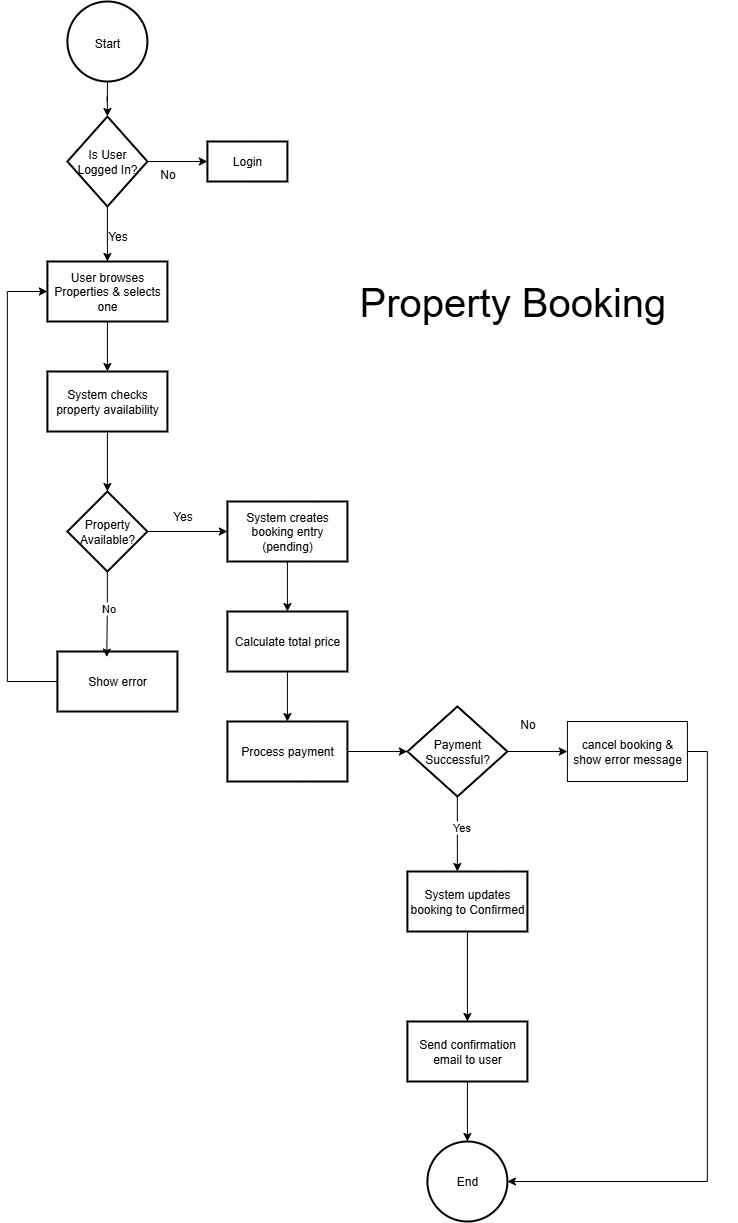

The diagram above was exported from draw.io. Its source (the exported page's mxGraphModel, read from the mxfile embedded in the PNG):
<mxGraphModel dx="1737" dy="935" grid="1" gridSize="10" guides="1" tooltips="1" connect="1" arrows="1" fold="1" page="1" pageScale="1" pageWidth="2336" pageHeight="1654" math="0" shadow="0">
  <root>
    <mxCell id="0" />
    <mxCell id="1" parent="0" />
    <mxCell id="glH234Vm2_tNO9NYWPyI-5" style="edgeStyle=orthogonalEdgeStyle;rounded=0;orthogonalLoop=1;jettySize=auto;html=1;entryX=0.5;entryY=0;entryDx=0;entryDy=0;fontStyle=0" edge="1" parent="1" source="glH234Vm2_tNO9NYWPyI-3" target="glH234Vm2_tNO9NYWPyI-4">
      <mxGeometry relative="1" as="geometry" />
    </mxCell>
    <mxCell id="glH234Vm2_tNO9NYWPyI-3" value="&lt;span&gt;&lt;font style=&quot;font-size: 12px;&quot;&gt;Start&lt;/font&gt;&lt;/span&gt;" style="ellipse;whiteSpace=wrap;html=1;aspect=fixed;fontSize=16;fontStyle=0;strokeWidth=2;" vertex="1" parent="1">
      <mxGeometry x="399.91" y="80" width="80" height="80" as="geometry" />
    </mxCell>
    <mxCell id="glH234Vm2_tNO9NYWPyI-7" style="edgeStyle=orthogonalEdgeStyle;rounded=0;orthogonalLoop=1;jettySize=auto;html=1;entryX=0;entryY=0.5;entryDx=0;entryDy=0;fontStyle=0" edge="1" parent="1" source="glH234Vm2_tNO9NYWPyI-4" target="glH234Vm2_tNO9NYWPyI-6">
      <mxGeometry relative="1" as="geometry" />
    </mxCell>
    <mxCell id="glH234Vm2_tNO9NYWPyI-9" style="edgeStyle=orthogonalEdgeStyle;rounded=0;orthogonalLoop=1;jettySize=auto;html=1;entryX=0.5;entryY=0;entryDx=0;entryDy=0;" edge="1" parent="1" source="glH234Vm2_tNO9NYWPyI-4" target="glH234Vm2_tNO9NYWPyI-8">
      <mxGeometry relative="1" as="geometry" />
    </mxCell>
    <mxCell id="glH234Vm2_tNO9NYWPyI-4" value="&lt;span&gt;Is User Logged In?&lt;/span&gt;" style="rhombus;whiteSpace=wrap;html=1;fontStyle=0;strokeWidth=2;" vertex="1" parent="1">
      <mxGeometry x="399.91" y="195" width="80" height="90" as="geometry" />
    </mxCell>
    <mxCell id="glH234Vm2_tNO9NYWPyI-6" value="Login" style="rounded=0;whiteSpace=wrap;html=1;fontStyle=0;strokeWidth=2;" vertex="1" parent="1">
      <mxGeometry x="539.9100000000001" y="220" width="80" height="40" as="geometry" />
    </mxCell>
    <mxCell id="glH234Vm2_tNO9NYWPyI-11" style="edgeStyle=orthogonalEdgeStyle;rounded=0;orthogonalLoop=1;jettySize=auto;html=1;entryX=0.5;entryY=0;entryDx=0;entryDy=0;" edge="1" parent="1" source="glH234Vm2_tNO9NYWPyI-8" target="glH234Vm2_tNO9NYWPyI-10">
      <mxGeometry relative="1" as="geometry" />
    </mxCell>
    <mxCell id="glH234Vm2_tNO9NYWPyI-8" value="&lt;span&gt;User browses Properties &amp;amp; selects one&lt;/span&gt;" style="rounded=0;whiteSpace=wrap;html=1;fontStyle=0;strokeWidth=2;" vertex="1" parent="1">
      <mxGeometry x="379.91" y="340" width="120" height="60" as="geometry" />
    </mxCell>
    <mxCell id="glH234Vm2_tNO9NYWPyI-16" style="edgeStyle=orthogonalEdgeStyle;rounded=0;orthogonalLoop=1;jettySize=auto;html=1;entryX=0.5;entryY=0;entryDx=0;entryDy=0;" edge="1" parent="1" source="glH234Vm2_tNO9NYWPyI-10" target="glH234Vm2_tNO9NYWPyI-15">
      <mxGeometry relative="1" as="geometry" />
    </mxCell>
    <mxCell id="glH234Vm2_tNO9NYWPyI-10" value="System checks property availability" style="rounded=0;whiteSpace=wrap;html=1;strokeWidth=2;" vertex="1" parent="1">
      <mxGeometry x="379.91" y="450" width="120" height="60" as="geometry" />
    </mxCell>
    <mxCell id="glH234Vm2_tNO9NYWPyI-12" value="No" style="text;html=1;align=center;verticalAlign=middle;resizable=0;points=[];autosize=1;strokeColor=none;fillColor=none;" vertex="1" parent="1">
      <mxGeometry x="479.91" y="238" width="40" height="30" as="geometry" />
    </mxCell>
    <mxCell id="glH234Vm2_tNO9NYWPyI-13" value="Yes" style="text;html=1;align=center;verticalAlign=middle;resizable=0;points=[];autosize=1;strokeColor=none;fillColor=none;" vertex="1" parent="1">
      <mxGeometry x="429.91" y="300" width="40" height="30" as="geometry" />
    </mxCell>
    <mxCell id="glH234Vm2_tNO9NYWPyI-19" style="edgeStyle=orthogonalEdgeStyle;rounded=0;orthogonalLoop=1;jettySize=auto;html=1;entryX=0;entryY=0.5;entryDx=0;entryDy=0;" edge="1" parent="1" source="glH234Vm2_tNO9NYWPyI-15" target="glH234Vm2_tNO9NYWPyI-18">
      <mxGeometry relative="1" as="geometry" />
    </mxCell>
    <mxCell id="glH234Vm2_tNO9NYWPyI-15" value="Property Available?" style="rhombus;whiteSpace=wrap;html=1;strokeWidth=2;" vertex="1" parent="1">
      <mxGeometry x="399.91" y="570" width="80" height="80" as="geometry" />
    </mxCell>
    <mxCell id="glH234Vm2_tNO9NYWPyI-31" style="edgeStyle=orthogonalEdgeStyle;rounded=0;orthogonalLoop=1;jettySize=auto;html=1;entryX=0.5;entryY=0;entryDx=0;entryDy=0;" edge="1" parent="1" source="glH234Vm2_tNO9NYWPyI-18" target="glH234Vm2_tNO9NYWPyI-30">
      <mxGeometry relative="1" as="geometry" />
    </mxCell>
    <mxCell id="glH234Vm2_tNO9NYWPyI-18" value="System creates booking entry (pending)" style="rounded=0;whiteSpace=wrap;html=1;strokeWidth=2;" vertex="1" parent="1">
      <mxGeometry x="559.9100000000001" y="580" width="120" height="60" as="geometry" />
    </mxCell>
    <mxCell id="glH234Vm2_tNO9NYWPyI-20" value="Yes" style="text;html=1;align=center;verticalAlign=middle;resizable=0;points=[];autosize=1;strokeColor=none;fillColor=none;" vertex="1" parent="1">
      <mxGeometry x="494.91" y="580" width="40" height="30" as="geometry" />
    </mxCell>
    <mxCell id="glH234Vm2_tNO9NYWPyI-25" style="edgeStyle=orthogonalEdgeStyle;rounded=0;orthogonalLoop=1;jettySize=auto;html=1;entryX=0;entryY=0.5;entryDx=0;entryDy=0;" edge="1" parent="1" source="glH234Vm2_tNO9NYWPyI-21" target="glH234Vm2_tNO9NYWPyI-8">
      <mxGeometry relative="1" as="geometry">
        <Array as="points">
          <mxPoint x="339.91" y="760" />
          <mxPoint x="339.91" y="370" />
        </Array>
      </mxGeometry>
    </mxCell>
    <mxCell id="glH234Vm2_tNO9NYWPyI-21" value="Show error" style="rounded=0;whiteSpace=wrap;html=1;strokeWidth=2;" vertex="1" parent="1">
      <mxGeometry x="389.91" y="730" width="120" height="60" as="geometry" />
    </mxCell>
    <mxCell id="glH234Vm2_tNO9NYWPyI-23" style="edgeStyle=orthogonalEdgeStyle;rounded=0;orthogonalLoop=1;jettySize=auto;html=1;entryX=0.411;entryY=0.093;entryDx=0;entryDy=0;entryPerimeter=0;" edge="1" parent="1" source="glH234Vm2_tNO9NYWPyI-15" target="glH234Vm2_tNO9NYWPyI-21">
      <mxGeometry relative="1" as="geometry" />
    </mxCell>
    <mxCell id="glH234Vm2_tNO9NYWPyI-24" value="No" style="edgeLabel;html=1;align=center;verticalAlign=middle;resizable=0;points=[];" vertex="1" connectable="0" parent="glH234Vm2_tNO9NYWPyI-23">
      <mxGeometry x="-0.1425" relative="1" as="geometry">
        <mxPoint as="offset" />
      </mxGeometry>
    </mxCell>
    <mxCell id="glH234Vm2_tNO9NYWPyI-36" style="edgeStyle=orthogonalEdgeStyle;rounded=0;orthogonalLoop=1;jettySize=auto;html=1;entryX=0;entryY=0.5;entryDx=0;entryDy=0;" edge="1" parent="1" source="glH234Vm2_tNO9NYWPyI-27" target="glH234Vm2_tNO9NYWPyI-35">
      <mxGeometry relative="1" as="geometry" />
    </mxCell>
    <mxCell id="glH234Vm2_tNO9NYWPyI-27" value="Payment Successful?" style="rhombus;whiteSpace=wrap;html=1;strokeWidth=2;" vertex="1" parent="1">
      <mxGeometry x="739.9100000000001" y="785" width="100" height="90" as="geometry" />
    </mxCell>
    <mxCell id="glH234Vm2_tNO9NYWPyI-33" style="edgeStyle=orthogonalEdgeStyle;rounded=0;orthogonalLoop=1;jettySize=auto;html=1;entryX=0.5;entryY=0;entryDx=0;entryDy=0;" edge="1" parent="1" source="glH234Vm2_tNO9NYWPyI-30" target="glH234Vm2_tNO9NYWPyI-32">
      <mxGeometry relative="1" as="geometry" />
    </mxCell>
    <mxCell id="glH234Vm2_tNO9NYWPyI-30" value="Calculate total price" style="rounded=0;whiteSpace=wrap;html=1;strokeWidth=2;" vertex="1" parent="1">
      <mxGeometry x="559.9100000000001" y="690" width="120" height="60" as="geometry" />
    </mxCell>
    <mxCell id="glH234Vm2_tNO9NYWPyI-34" style="edgeStyle=orthogonalEdgeStyle;rounded=0;orthogonalLoop=1;jettySize=auto;html=1;entryX=0;entryY=0.5;entryDx=0;entryDy=0;" edge="1" parent="1" source="glH234Vm2_tNO9NYWPyI-32" target="glH234Vm2_tNO9NYWPyI-27">
      <mxGeometry relative="1" as="geometry" />
    </mxCell>
    <mxCell id="glH234Vm2_tNO9NYWPyI-32" value="Process payment" style="rounded=0;whiteSpace=wrap;html=1;strokeWidth=2;" vertex="1" parent="1">
      <mxGeometry x="559.9100000000001" y="800" width="120" height="60" as="geometry" />
    </mxCell>
    <mxCell id="glH234Vm2_tNO9NYWPyI-46" style="edgeStyle=orthogonalEdgeStyle;rounded=0;orthogonalLoop=1;jettySize=auto;html=1;entryX=1;entryY=0.5;entryDx=0;entryDy=0;" edge="1" parent="1" source="glH234Vm2_tNO9NYWPyI-35" target="glH234Vm2_tNO9NYWPyI-44">
      <mxGeometry relative="1" as="geometry">
        <Array as="points">
          <mxPoint x="1039.91" y="830" />
          <mxPoint x="1039.91" y="1260" />
        </Array>
      </mxGeometry>
    </mxCell>
    <mxCell id="glH234Vm2_tNO9NYWPyI-35" value="cancel booking &amp;amp; show error message" style="rounded=0;whiteSpace=wrap;html=1;" vertex="1" parent="1">
      <mxGeometry x="899.9100000000001" y="800" width="120" height="60" as="geometry" />
    </mxCell>
    <mxCell id="glH234Vm2_tNO9NYWPyI-43" style="edgeStyle=orthogonalEdgeStyle;rounded=0;orthogonalLoop=1;jettySize=auto;html=1;entryX=0.5;entryY=0;entryDx=0;entryDy=0;" edge="1" parent="1" source="glH234Vm2_tNO9NYWPyI-37" target="glH234Vm2_tNO9NYWPyI-42">
      <mxGeometry relative="1" as="geometry" />
    </mxCell>
    <mxCell id="glH234Vm2_tNO9NYWPyI-37" value="System updates booking to Confirmed" style="rounded=0;whiteSpace=wrap;html=1;strokeWidth=2;" vertex="1" parent="1">
      <mxGeometry x="739.9100000000001" y="950" width="120" height="60" as="geometry" />
    </mxCell>
    <mxCell id="glH234Vm2_tNO9NYWPyI-38" value="No" style="text;html=1;align=center;verticalAlign=middle;resizable=0;points=[];autosize=1;strokeColor=none;fillColor=none;" vertex="1" parent="1">
      <mxGeometry x="839.9100000000001" y="788" width="40" height="30" as="geometry" />
    </mxCell>
    <mxCell id="glH234Vm2_tNO9NYWPyI-40" style="edgeStyle=orthogonalEdgeStyle;rounded=0;orthogonalLoop=1;jettySize=auto;html=1;" edge="1" parent="1" source="glH234Vm2_tNO9NYWPyI-27">
      <mxGeometry relative="1" as="geometry">
        <mxPoint x="789.9100000000001" y="950" as="targetPoint" />
      </mxGeometry>
    </mxCell>
    <mxCell id="glH234Vm2_tNO9NYWPyI-41" value="Yes" style="edgeLabel;html=1;align=center;verticalAlign=middle;resizable=0;points=[];" vertex="1" connectable="0" parent="glH234Vm2_tNO9NYWPyI-40">
      <mxGeometry x="-0.197" y="3" relative="1" as="geometry">
        <mxPoint as="offset" />
      </mxGeometry>
    </mxCell>
    <mxCell id="glH234Vm2_tNO9NYWPyI-45" style="edgeStyle=orthogonalEdgeStyle;rounded=0;orthogonalLoop=1;jettySize=auto;html=1;entryX=0.5;entryY=0;entryDx=0;entryDy=0;" edge="1" parent="1" source="glH234Vm2_tNO9NYWPyI-42" target="glH234Vm2_tNO9NYWPyI-44">
      <mxGeometry relative="1" as="geometry" />
    </mxCell>
    <mxCell id="glH234Vm2_tNO9NYWPyI-42" value="Send confirmation email to user" style="rounded=0;whiteSpace=wrap;html=1;strokeWidth=2;" vertex="1" parent="1">
      <mxGeometry x="739.9100000000001" y="1100" width="120" height="60" as="geometry" />
    </mxCell>
    <mxCell id="glH234Vm2_tNO9NYWPyI-44" value="End" style="ellipse;whiteSpace=wrap;html=1;aspect=fixed;strokeWidth=2;" vertex="1" parent="1">
      <mxGeometry x="759.9100000000001" y="1220" width="80" height="80" as="geometry" />
    </mxCell>
    <mxCell id="glH234Vm2_tNO9NYWPyI-47" value="&lt;font style=&quot;font-size: 40px;&quot;&gt;Property Booking&lt;/font&gt;" style="text;whiteSpace=wrap;html=1;" vertex="1" parent="1">
      <mxGeometry x="690" y="350" width="380.09" height="160" as="geometry" />
    </mxCell>
  </root>
</mxGraphModel>